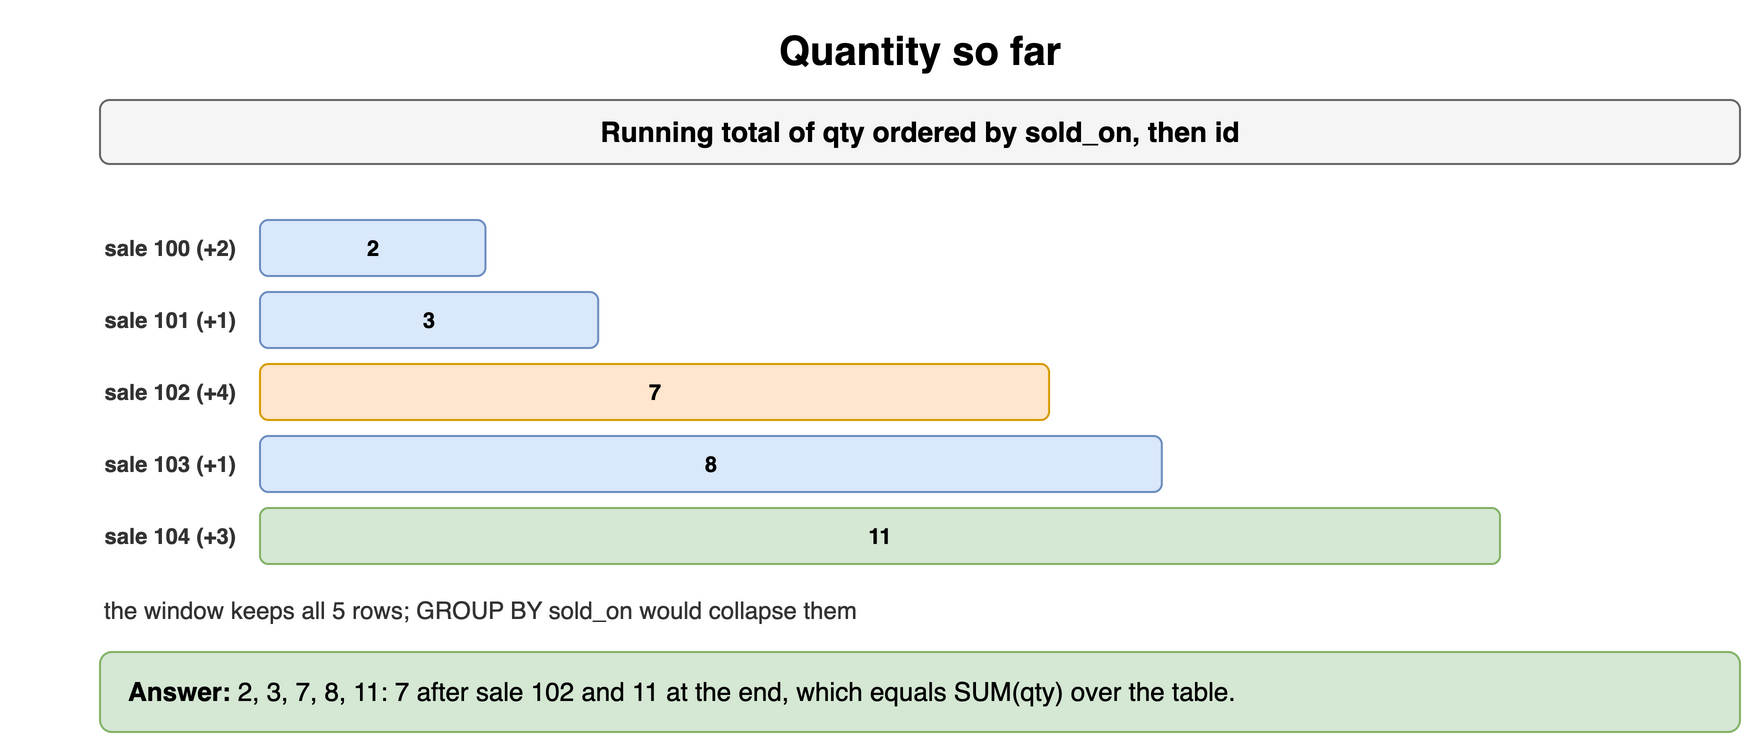

The diagram above was exported from draw.io. Its source (the exported page's mxGraphModel, read from the mxfile embedded in the PNG):
<mxGraphModel dx="900" dy="382" grid="1" gridSize="10" guides="1" tooltips="1" connect="1" arrows="1" fold="1" page="1" pageScale="1" pageWidth="900" pageHeight="382" math="0" shadow="0">
  <root>
    <mxCell id="0" />
    <mxCell id="1" parent="0" />
    <mxCell id="r101" value="Quantity so far" style="text;html=1;align=center;verticalAlign=middle;whiteSpace=wrap;fontSize=20;fontStyle=1;" vertex="1" parent="1">
      <mxGeometry x="40" y="10" width="820" height="30" as="geometry" />
    </mxCell>
    <mxCell id="r102" value="Running total of qty ordered by sold_on, then id" style="rounded=1;whiteSpace=wrap;html=1;fillColor=#f5f5f5;strokeColor=#666666;fontStyle=1;fontSize=14;" vertex="1" parent="1">
      <mxGeometry x="40" y="50" width="820" height="32" as="geometry" />
    </mxCell>
    <mxCell id="r103" value="sale 100 (+2)" style="text;html=1;whiteSpace=wrap;fontSize=11;align=right;verticalAlign=middle;fontSize=11;fontColor=#333333;fontStyle=1;" vertex="1" parent="1">
      <mxGeometry x="0" y="110" width="110" height="28" as="geometry" />
    </mxCell>
    <mxCell id="r104" value="2" style="rounded=1;whiteSpace=wrap;html=1;fillColor=#dae8fc;strokeColor=#6c8ebf;fontSize=11;align=center;fontStyle=1;" vertex="1" parent="1">
      <mxGeometry x="120" y="110" width="112.72727272727273" height="28" as="geometry" />
    </mxCell>
    <mxCell id="r105" value="sale 101 (+1)" style="text;html=1;whiteSpace=wrap;fontSize=11;align=right;verticalAlign=middle;fontSize=11;fontColor=#333333;fontStyle=1;" vertex="1" parent="1">
      <mxGeometry x="0" y="146" width="110" height="28" as="geometry" />
    </mxCell>
    <mxCell id="r106" value="3" style="rounded=1;whiteSpace=wrap;html=1;fillColor=#dae8fc;strokeColor=#6c8ebf;fontSize=11;align=center;fontStyle=1;" vertex="1" parent="1">
      <mxGeometry x="120" y="146" width="169.0909090909091" height="28" as="geometry" />
    </mxCell>
    <mxCell id="r107" value="sale 102 (+4)" style="text;html=1;whiteSpace=wrap;fontSize=11;align=right;verticalAlign=middle;fontSize=11;fontColor=#333333;fontStyle=1;" vertex="1" parent="1">
      <mxGeometry x="0" y="182" width="110" height="28" as="geometry" />
    </mxCell>
    <mxCell id="r108" value="7" style="rounded=1;whiteSpace=wrap;html=1;fillColor=#ffe6cc;strokeColor=#d79b00;fontSize=11;align=center;fontStyle=1;" vertex="1" parent="1">
      <mxGeometry x="120" y="182" width="394.54545454545456" height="28" as="geometry" />
    </mxCell>
    <mxCell id="r109" value="sale 103 (+1)" style="text;html=1;whiteSpace=wrap;fontSize=11;align=right;verticalAlign=middle;fontSize=11;fontColor=#333333;fontStyle=1;" vertex="1" parent="1">
      <mxGeometry x="0" y="218" width="110" height="28" as="geometry" />
    </mxCell>
    <mxCell id="r1010" value="8" style="rounded=1;whiteSpace=wrap;html=1;fillColor=#dae8fc;strokeColor=#6c8ebf;fontSize=11;align=center;fontStyle=1;" vertex="1" parent="1">
      <mxGeometry x="120" y="218" width="450.90909090909093" height="28" as="geometry" />
    </mxCell>
    <mxCell id="r1011" value="sale 104 (+3)" style="text;html=1;whiteSpace=wrap;fontSize=11;align=right;verticalAlign=middle;fontSize=11;fontColor=#333333;fontStyle=1;" vertex="1" parent="1">
      <mxGeometry x="0" y="254" width="110" height="28" as="geometry" />
    </mxCell>
    <mxCell id="r1012" value="11" style="rounded=1;whiteSpace=wrap;html=1;fillColor=#d5e8d4;strokeColor=#82b366;fontSize=11;align=center;fontStyle=1;" vertex="1" parent="1">
      <mxGeometry x="120" y="254" width="620.0" height="28" as="geometry" />
    </mxCell>
    <mxCell id="r1013" value="the window keeps all 5 rows; GROUP BY sold_on would collapse them" style="text;html=1;whiteSpace=wrap;fontSize=11;align=left;verticalAlign=middle;fontSize=12;fontColor=#333333;" vertex="1" parent="1">
      <mxGeometry x="40" y="296" width="820" height="18" as="geometry" />
    </mxCell>
    <mxCell id="r1014" value="&lt;b&gt;Answer:&lt;/b&gt; 2, 3, 7, 8, 11: 7 after sale 102 and 11 at the end, which equals SUM(qty) over the table." style="rounded=1;whiteSpace=wrap;html=1;fillColor=#d5e8d4;strokeColor=#82b366;fontSize=13;align=left;spacingLeft=12;" vertex="1" parent="1">
      <mxGeometry x="40" y="326" width="820" height="40" as="geometry" />
    </mxCell>
  </root>
</mxGraphModel>